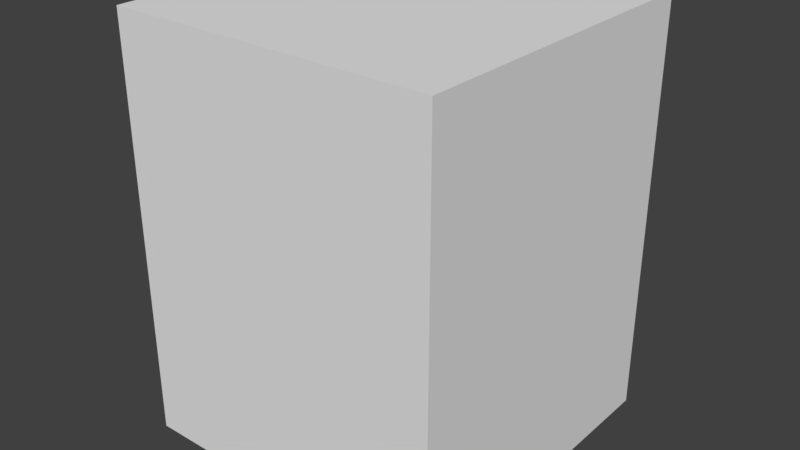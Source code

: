 # Source: cabinetA.blend  (saved by Blender 2.79.0; exported with 4.5.12 LTS)
import bpy
from mathutils import Matrix  # noqa: F401  (used for matrix-valued properties, if any)

bpy.ops.wm.read_factory_settings(use_empty=True)
scene = bpy.context.scene
scene.name = 'Scene'

# ---- collections
col_collection_1 = bpy.data.collections.new('Collection 1'); scene.collection.children.link(col_collection_1)

# ---- materials (node trees are filled in below, after node groups)
mat_atlas = bpy.data.materials.new('atlas')
mat_atlas.alpha_threshold = 0.0
mat_atlas.use_transparent_shadow = False
mat_atlas.roughness = 0.5

# ---- node groups
ng_auto_smooth = bpy.data.node_groups.new('Auto Smooth', 'GeometryNodeTree')
_s = ng_auto_smooth.interface.new_socket(name='Geometry', in_out='OUTPUT', socket_type='NodeSocketGeometry')
_s = ng_auto_smooth.interface.new_socket(name='Geometry', in_out='INPUT', socket_type='NodeSocketGeometry')
_s = ng_auto_smooth.interface.new_socket(name='Angle', in_out='INPUT', socket_type='NodeSocketFloat')
_s.subtype = 'ANGLE'
_s.min_value = 0.0
_s.max_value = 3.142
ng_auto_smooth.is_modifier = True
_N = ng_auto_smooth.nodes; _L = ng_auto_smooth.links
n0 = _N.new('NodeGroupOutput'); n0.name = 'Group Output'; n0.location = (480, -100)
n1 = _N.new('NodeGroupInput'); n1.name = 'Group Input'; n1.location = (-420, -300)
n2 = _N.new('NodeGroupInput'); n2.name = 'Group Input.001'; n2.location = (-60, -100)
n3 = _N.new('GeometryNodeSetShadeSmooth'); n3.name = 'Set Shade Smooth'; n3.location = (120, -100)
n3.domain = 'EDGE'
n4 = _N.new('GeometryNodeSetShadeSmooth'); n4.name = 'Set Shade Smooth.001'; n4.location = (300, -100)
n5 = _N.new('GeometryNodeInputMeshEdgeAngle'); n5.name = 'Edge Angle'; n5.location = (-420, -220)
n6 = _N.new('GeometryNodeInputEdgeSmooth'); n6.name = 'Is Edge Smooth'; n6.location = (-60, -160)
n7 = _N.new('GeometryNodeInputShadeSmooth'); n7.name = 'Is Face Smooth'; n7.location = (-240, -340)
n8 = _N.new('FunctionNodeBooleanMath'); n8.name = 'Boolean Math'; n8.location = (-60, -220)
n9 = _N.new('FunctionNodeCompare'); n9.name = 'Compare'; n9.location = (-240, -180)
n9.operation = 'LESS_EQUAL'
_L.new(n5.outputs[0], n9.inputs[0])
_L.new(n4.outputs[0], n0.inputs[0])
_L.new(n1.outputs[1], n9.inputs[1])
_L.new(n9.outputs[0], n8.inputs[0])
_L.new(n7.outputs[0], n8.inputs[1])
_L.new(n2.outputs[0], n3.inputs[0])
_L.new(n6.outputs[0], n3.inputs[1])
_L.new(n3.outputs[0], n4.inputs[0])
_L.new(n8.outputs[0], n3.inputs[2])
n0.is_active_output = True

# ---- material node trees

# ---- world
world_world = bpy.data.worlds.new('World'); scene.world = world_world
world_world.color = (0.05088, 0.05088, 0.05088)
world_world.use_sun_shadow = False
world_world.sun_shadow_jitter_overblur = 0.0
world_world.cycles.sampling_method = 'MANUAL'

# ---- meshes
me_cube_013 = bpy.data.meshes.new('Cube.013')
me_cube_013.from_pydata([(-1.541, -1.385, -2.98e-08), (-1.541, -1.385, 3.876), (-1.541, 1.613, -2.98e-08), (-1.541, 1.613, 3.876), (1.457, -1.385, -2.98e-08), (1.457, -1.385, 3.876), (1.457, 1.613, -2.98e-08), (1.457, 1.613, 3.876), (-1.295, 1.613, 0.2464), (-1.295, 1.613, 3.629), (1.211, 1.613, 0.2464), (1.211, 1.613, 3.629), (-1.295, -1.248, 3.629), (-1.295, -1.248, 0.2464), (1.211, -1.248, 0.2464), (1.211, -1.248, 3.629), (-1.295, -1.248, 2.054), (-1.295, -1.248, 1.856), (1.211, -1.248, 1.856), (1.211, -1.248, 2.054), (-1.295, 1.543, 2.054), (-1.295, 1.543, 1.856), (1.211, 1.543, 1.856), (1.211, 1.543, 2.054)], [], [(0, 1, 3, 2), (3, 7, 11, 9), (6, 7, 5, 4), (4, 5, 1, 0), (7, 3, 1, 5), (2, 3, 9, 8), (7, 6, 10, 11), (6, 2, 8, 10), (9, 11, 15, 12), (13, 12, 15, 14), (8, 9, 12, 13), (11, 10, 14, 15), (10, 8, 13, 14), (21, 20, 23, 22), (19, 18, 22, 23), (18, 17, 21, 22), (16, 19, 23, 20), (17, 16, 20, 21)])
_uv = me_cube_013.uv_layers.new(name='UVMap')
_uv.uv.foreach_set('vector', [0.8976, 0.9004, 0.8976, 0.9004, 0.8976, 0.9004, 0.8976, 0.9004, 0.8976, 0.9004, 0.8976, 0.9004, 0.8976, 0.9004, 0.8976, 0.9004, 0.8976, 0.9004, 0.8976, 0.9004, 0.8976, 0.9004, 0.8976, 0.9004, 0.8976, 0.9004, 0.8976, 0.9004, 0.8976, 0.9004, 0.8976, 0.9004, 0.8976, 0.9004, 0.8976, 0.9004, 0.8976, 0.9004, 0.8976, 0.9004, 0.8976, 0.9004, 0.8976, 0.9004, 0.8976, 0.9004, 0.8976, 0.9004, 0.8976, 0.9004, 0.8976, 0.9004, 0.8976, 0.9004, 0.8976, 0.9004, 0.8976, 0.9004, 0.8976, 0.9004, 0.8976, 0.9004, 0.8976, 0.9004, 0.8976, 0.9004, 0.8976, 0.9004, 0.8976, 0.9004, 0.8976, 0.9004, 0.8976, 0.9004, 0.8976, 0.9004, 0.8976, 0.9004, 0.8976, 0.9004, 0.8976, 0.9004, 0.8976, 0.9004, 0.8976, 0.9004, 0.8976, 0.9004, 0.8976, 0.9004, 0.8976, 0.9004, 0.8976, 0.9004, 0.8976, 0.9004, 0.8976, 0.9004, 0.8976, 0.9004, 0.8976, 0.9004, 0.8976, 0.9004, 0.8976, 0.9004, 0.8976, 0.9004, 0.8976, 0.9004, 0.8976, 0.9004, 0.8976, 0.9004, 0.8976, 0.9004, 0.8976, 0.9004, 0.8976, 0.9004, 0.8976, 0.9004, 0.8976, 0.9004, 0.8976, 0.9004, 0.8976, 0.9004, 0.8976, 0.9004, 0.8976, 0.9004, 0.8976, 0.9004, 0.8976, 0.9004, 0.8976, 0.9004, 0.8976, 0.9004, 0.8976, 0.9004, 0.8976, 0.9004])
me_cube_013.materials.append(mat_atlas)
me_cube_013.use_remesh_preserve_volume = False
me_cube_013.use_remesh_preserve_attributes = False
me_cube_013.use_mirror_vertex_groups = False
me_cube_013.update()

# ---- objects
ob_cabinet = bpy.data.objects.new('cabinet', me_cube_013)

# ---- transforms, parenting, visibility, modifiers, constraints
ob_cabinet.location = (0.0, 0.0, 0.0)
ob_cabinet.lineart.crease_threshold = 0.0
_m = ob_cabinet.modifiers.new('Auto Smooth', 'NODES')
_m.node_group = ng_auto_smooth
_gi = [s.identifier for s in ng_auto_smooth.interface.items_tree if s.item_type == 'SOCKET' and s.in_out == 'INPUT']
_m[_gi[1]] = 0.5236  # Angle

# ---- collection membership
col_collection_1.objects.link(ob_cabinet)

# ---- scene / render settings (as saved in the file)
scene.frame_start = 1; scene.frame_end = 250; scene.frame_set(1)
scene.render.engine = 'BLENDER_EEVEE_NEXT'
scene.render.resolution_percentage = 50
scene.render.dither_intensity = 0.0
scene.cycles.use_denoising = False
scene.cycles.samples = 128
scene.cycles.sampling_pattern = 'TABULATED_SOBOL'
scene.cycles.use_adaptive_sampling = False
scene.cycles.use_light_tree = False
scene.cycles.blur_glossy = 0.0
scene.cycles.sample_clamp_indirect = 0.0
scene.view_settings.view_transform = 'Standard'
bpy.context.view_layer.update()

# ---- added for rendering (the .blend has no active camera and no usable light): camera, sun
cam_auto = bpy.data.cameras.new('AutoCamera')
cam_auto.lens = 50.0
cam_auto.sensor_width = 36.0
cam_auto.clip_end = 1000.0
ob_auto_camera = bpy.data.objects.new('AutoCamera', cam_auto)
scene.collection.objects.link(ob_auto_camera)
ob_auto_camera.location = (5.27274, -6.26422, 6.18966)
ob_auto_camera.rotation_euler = (1.09748, -7.21219e-08, 0.694738)
scene.camera = ob_auto_camera
light_auto_sun = bpy.data.lights.new('AutoSun', 'SUN')
light_auto_sun.energy = 3.0
light_auto_sun.angle = 0.0523599
ob_auto_sun = bpy.data.objects.new('AutoSun', light_auto_sun)
scene.collection.objects.link(ob_auto_sun)
ob_auto_sun.rotation_euler = (0.872665, 0.174533, 0.523599)
bpy.context.view_layer.update()
